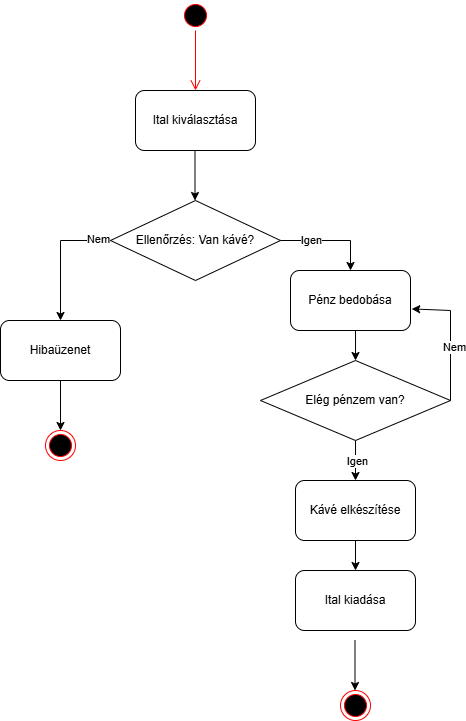

The diagram above was exported from draw.io. Its source (the exported page's mxGraphModel, read from the mxfile embedded in the PNG):
<mxGraphModel dx="1363" dy="752" grid="1" gridSize="10" guides="1" tooltips="1" connect="1" arrows="1" fold="1" page="1" pageScale="1" pageWidth="850" pageHeight="1100" math="0" shadow="0">
  <root>
    <mxCell id="0" />
    <mxCell id="1" parent="0" />
    <mxCell id="haoVEifOfDkHy7Yeu3Tx-1" parent="1" style="ellipse;html=1;shape=startState;fillColor=#000000;strokeColor=#ff0000;" value="" vertex="1">
      <mxGeometry height="30" width="30" x="350" y="120" as="geometry" />
    </mxCell>
    <mxCell id="haoVEifOfDkHy7Yeu3Tx-2" edge="1" parent="1" source="haoVEifOfDkHy7Yeu3Tx-1" style="edgeStyle=orthogonalEdgeStyle;html=1;verticalAlign=bottom;endArrow=open;endSize=8;strokeColor=#ff0000;rounded=0;" value="">
      <mxGeometry relative="1" as="geometry">
        <mxPoint x="365" y="210" as="targetPoint" />
      </mxGeometry>
    </mxCell>
    <mxCell id="haoVEifOfDkHy7Yeu3Tx-4" parent="1" style="rounded=1;whiteSpace=wrap;html=1;" value="Ital kiválasztása" vertex="1">
      <mxGeometry height="60" width="120" x="305" y="210" as="geometry" />
    </mxCell>
    <mxCell id="haoVEifOfDkHy7Yeu3Tx-5" edge="1" parent="1" style="endArrow=classic;html=1;rounded=0;" value="">
      <mxGeometry height="50" relative="1" width="50" as="geometry">
        <mxPoint x="364.5" y="270" as="sourcePoint" />
        <mxPoint x="364.5" y="320" as="targetPoint" />
      </mxGeometry>
    </mxCell>
    <mxCell id="haoVEifOfDkHy7Yeu3Tx-6" parent="1" style="rhombus;whiteSpace=wrap;html=1;" value="Ellenőrzés: Van kávé?" vertex="1">
      <mxGeometry height="80" width="170" x="280" y="320" as="geometry" />
    </mxCell>
    <mxCell id="haoVEifOfDkHy7Yeu3Tx-7" edge="1" parent="1" style="endArrow=classic;html=1;rounded=0;" value="">
      <mxGeometry height="50" relative="1" width="50" as="geometry">
        <Array as="points">
          <mxPoint x="520" y="360" />
        </Array>
        <mxPoint x="450" y="360" as="sourcePoint" />
        <mxPoint x="520" y="390" as="targetPoint" />
      </mxGeometry>
    </mxCell>
    <mxCell id="haoVEifOfDkHy7Yeu3Tx-8" connectable="0" parent="haoVEifOfDkHy7Yeu3Tx-7" style="edgeLabel;html=1;align=center;verticalAlign=middle;resizable=0;points=[];" value="Igen" vertex="1">
      <mxGeometry relative="1" x="-0.4022" y="1" as="geometry">
        <mxPoint as="offset" />
      </mxGeometry>
    </mxCell>
    <mxCell id="haoVEifOfDkHy7Yeu3Tx-9" edge="1" parent="1" source="haoVEifOfDkHy7Yeu3Tx-6" style="endArrow=classic;html=1;rounded=0;exitX=0;exitY=0.5;exitDx=0;exitDy=0;" value="">
      <mxGeometry height="50" relative="1" width="50" as="geometry">
        <Array as="points">
          <mxPoint x="230" y="360" />
        </Array>
        <mxPoint x="260" y="380" as="sourcePoint" />
        <mxPoint x="230" y="440" as="targetPoint" />
      </mxGeometry>
    </mxCell>
    <mxCell id="haoVEifOfDkHy7Yeu3Tx-10" connectable="0" parent="haoVEifOfDkHy7Yeu3Tx-9" style="edgeLabel;html=1;align=center;verticalAlign=middle;resizable=0;points=[];" value="Nem" vertex="1">
      <mxGeometry relative="1" x="-0.7986" y="-2" as="geometry">
        <mxPoint as="offset" />
      </mxGeometry>
    </mxCell>
    <mxCell id="haoVEifOfDkHy7Yeu3Tx-11" parent="1" style="ellipse;html=1;shape=endState;fillColor=#000000;strokeColor=#ff0000;" value="" vertex="1">
      <mxGeometry height="30" width="30" x="215" y="550" as="geometry" />
    </mxCell>
    <mxCell id="haoVEifOfDkHy7Yeu3Tx-12" parent="1" style="rounded=1;whiteSpace=wrap;html=1;" value="Hibaüzenet" vertex="1">
      <mxGeometry height="60" width="120" x="170" y="440" as="geometry" />
    </mxCell>
    <mxCell id="haoVEifOfDkHy7Yeu3Tx-13" edge="1" parent="1" source="haoVEifOfDkHy7Yeu3Tx-12" style="endArrow=classic;html=1;rounded=0;exitX=0.5;exitY=1;exitDx=0;exitDy=0;" value="">
      <mxGeometry height="50" relative="1" width="50" as="geometry">
        <mxPoint x="490" y="420" as="sourcePoint" />
        <mxPoint x="230" y="550" as="targetPoint" />
      </mxGeometry>
    </mxCell>
    <mxCell id="haoVEifOfDkHy7Yeu3Tx-14" parent="1" style="rounded=1;whiteSpace=wrap;html=1;" value="Pénz bedobása" vertex="1">
      <mxGeometry height="60" width="120" x="460" y="390" as="geometry" />
    </mxCell>
    <mxCell id="haoVEifOfDkHy7Yeu3Tx-15" parent="1" style="rhombus;whiteSpace=wrap;html=1;" value="Elég pénzem van?" vertex="1">
      <mxGeometry height="80" width="190" x="430" y="480" as="geometry" />
    </mxCell>
    <mxCell id="haoVEifOfDkHy7Yeu3Tx-16" edge="1" parent="1" source="haoVEifOfDkHy7Yeu3Tx-14" style="endArrow=classic;html=1;rounded=0;exitX=0.542;exitY=1;exitDx=0;exitDy=0;entryX=0.5;entryY=0;entryDx=0;entryDy=0;exitPerimeter=0;" target="haoVEifOfDkHy7Yeu3Tx-15" value="">
      <mxGeometry height="50" relative="1" width="50" as="geometry">
        <mxPoint x="490" y="420" as="sourcePoint" />
        <mxPoint x="540" y="370" as="targetPoint" />
      </mxGeometry>
    </mxCell>
    <mxCell id="haoVEifOfDkHy7Yeu3Tx-17" edge="1" parent="1" source="haoVEifOfDkHy7Yeu3Tx-15" style="endArrow=classic;html=1;rounded=0;exitX=1;exitY=0.5;exitDx=0;exitDy=0;entryX=1.01;entryY=0.64;entryDx=0;entryDy=0;entryPerimeter=0;" target="haoVEifOfDkHy7Yeu3Tx-14" value="">
      <mxGeometry height="50" relative="1" width="50" as="geometry">
        <Array as="points">
          <mxPoint x="620" y="430" />
        </Array>
        <mxPoint x="490" y="420" as="sourcePoint" />
        <mxPoint x="620" y="410" as="targetPoint" />
      </mxGeometry>
    </mxCell>
    <mxCell id="haoVEifOfDkHy7Yeu3Tx-18" connectable="0" parent="haoVEifOfDkHy7Yeu3Tx-17" style="edgeLabel;html=1;align=center;verticalAlign=middle;resizable=0;points=[];" value="Nem" vertex="1">
      <mxGeometry relative="1" x="-0.1617" y="-3" as="geometry">
        <mxPoint as="offset" />
      </mxGeometry>
    </mxCell>
    <mxCell id="haoVEifOfDkHy7Yeu3Tx-19" edge="1" parent="1" source="haoVEifOfDkHy7Yeu3Tx-15" style="endArrow=classic;html=1;rounded=0;exitX=0.5;exitY=1;exitDx=0;exitDy=0;" value="">
      <mxGeometry height="50" relative="1" width="50" as="geometry">
        <mxPoint x="490" y="420" as="sourcePoint" />
        <mxPoint x="525" y="600" as="targetPoint" />
      </mxGeometry>
    </mxCell>
    <mxCell id="haoVEifOfDkHy7Yeu3Tx-20" connectable="0" parent="haoVEifOfDkHy7Yeu3Tx-19" style="edgeLabel;html=1;align=center;verticalAlign=middle;resizable=0;points=[];" value="Igen" vertex="1">
      <mxGeometry relative="1" y="1" as="geometry">
        <mxPoint as="offset" />
      </mxGeometry>
    </mxCell>
    <mxCell id="haoVEifOfDkHy7Yeu3Tx-21" parent="1" style="rounded=1;whiteSpace=wrap;html=1;" value="Kávé elkészítése" vertex="1">
      <mxGeometry height="60" width="120" x="465" y="600" as="geometry" />
    </mxCell>
    <mxCell id="haoVEifOfDkHy7Yeu3Tx-22" parent="1" style="rounded=1;whiteSpace=wrap;html=1;" value="Ital kiadása" vertex="1">
      <mxGeometry height="60" width="120" x="465" y="690" as="geometry" />
    </mxCell>
    <mxCell id="haoVEifOfDkHy7Yeu3Tx-23" edge="1" parent="1" source="haoVEifOfDkHy7Yeu3Tx-21" style="endArrow=classic;html=1;rounded=0;exitX=0.5;exitY=1;exitDx=0;exitDy=0;entryX=0.5;entryY=0;entryDx=0;entryDy=0;" target="haoVEifOfDkHy7Yeu3Tx-22" value="">
      <mxGeometry height="50" relative="1" width="50" as="geometry">
        <mxPoint x="490" y="720" as="sourcePoint" />
        <mxPoint x="540" y="670" as="targetPoint" />
      </mxGeometry>
    </mxCell>
    <mxCell id="haoVEifOfDkHy7Yeu3Tx-24" edge="1" parent="1" style="endArrow=classic;html=1;rounded=0;exitX=0.5;exitY=1;exitDx=0;exitDy=0;" value="">
      <mxGeometry height="50" relative="1" width="50" as="geometry">
        <mxPoint x="524.5" y="760" as="sourcePoint" />
        <mxPoint x="524.5" y="810" as="targetPoint" />
      </mxGeometry>
    </mxCell>
    <mxCell id="haoVEifOfDkHy7Yeu3Tx-25" parent="1" style="ellipse;html=1;shape=endState;fillColor=#000000;strokeColor=#ff0000;" value="" vertex="1">
      <mxGeometry height="30" width="30" x="510" y="810" as="geometry" />
    </mxCell>
  </root>
</mxGraphModel>